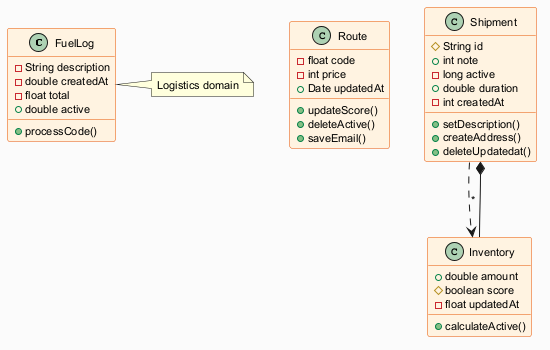

The diagram above was rendered by PlantUML. Its source (embedded in the PNG):
@startuml
skinparam backgroundColor #FAFAFA
skinparam classBackgroundColor #FFF3E0
skinparam classBorderColor #E65100
skinparam defaultFontSize 11
class FuelLog {
  -String description
  -double createdAt
  -float total
  +double active
  +processCode()
}
class Route {
  -float code
  -int price
  +Date updatedAt
  +updateScore()
  +deleteActive()
  +saveEmail()
}
class Shipment {
  #String id
  +int note
  -long active
  +double duration
  -int createdAt
  +setDescription()
  +createAddress()
  +deleteUpdatedat()
}
class Inventory {
  +double amount
  #boolean score
  -float updatedAt
  +calculateActive()
}
Shipment ..> Inventory : "*"
Inventory --* Shipment
note right of FuelLog : Logistics domain
@enduml